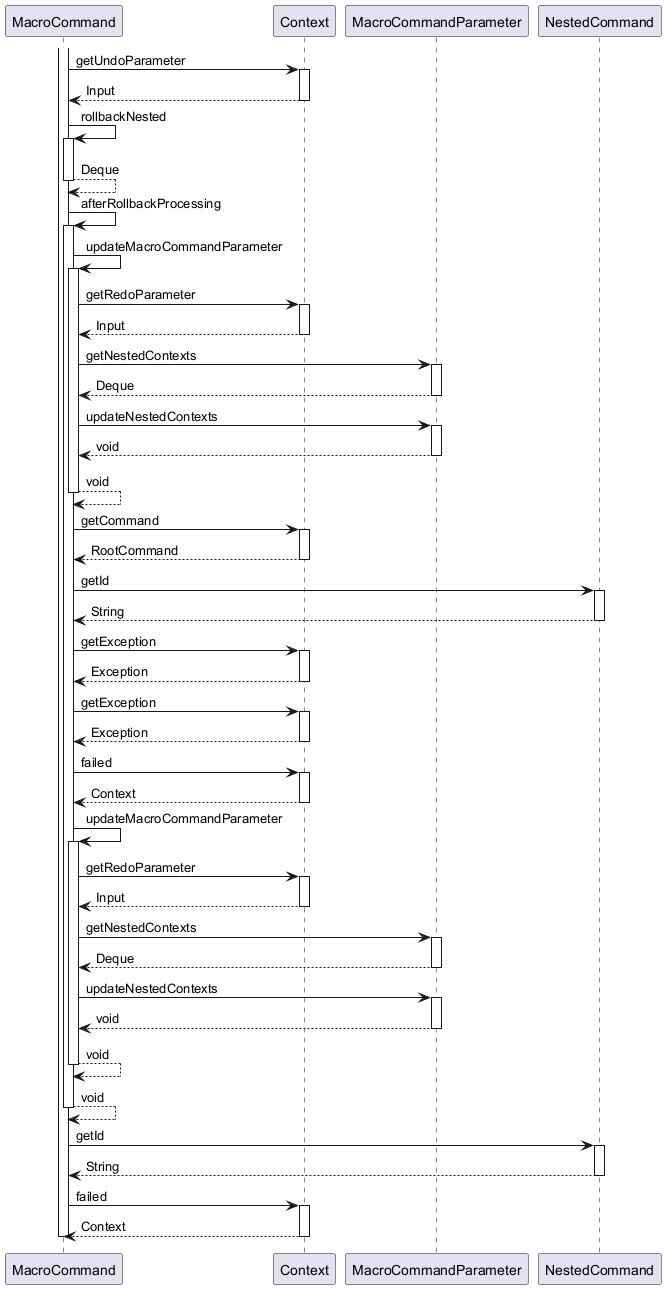

The diagram above was rendered by PlantUML. Its source (embedded in the PNG):
@startuml

participant MacroCommand
participant Context
participant MacroCommandParameter
participant NestedCommand

activate MacroCommand
	MacroCommand -> Context : getUndoParameter
	activate Context
		Context --> MacroCommand : Input
	deactivate Context
	MacroCommand -> MacroCommand : rollbackNested
	activate MacroCommand
		MacroCommand --> MacroCommand : Deque
	deactivate MacroCommand
	MacroCommand -> MacroCommand : afterRollbackProcessing
	activate MacroCommand
		MacroCommand -> MacroCommand : updateMacroCommandParameter
		activate MacroCommand
			MacroCommand -> Context : getRedoParameter
			activate Context
				Context --> MacroCommand : Input
			deactivate Context
			MacroCommand -> MacroCommandParameter : getNestedContexts
			activate MacroCommandParameter
				MacroCommandParameter --> MacroCommand : Deque
			deactivate MacroCommandParameter
			MacroCommand -> MacroCommandParameter : updateNestedContexts
			activate MacroCommandParameter
				MacroCommandParameter --> MacroCommand : void
			deactivate MacroCommandParameter
			MacroCommand --> MacroCommand : void
		deactivate MacroCommand
		MacroCommand -> Context : getCommand
		activate Context
			Context --> MacroCommand : RootCommand
		deactivate Context
		MacroCommand -> NestedCommand : getId
		activate NestedCommand
			NestedCommand --> MacroCommand : String
		deactivate NestedCommand
		MacroCommand -> Context : getException
		activate Context
			Context --> MacroCommand : Exception
		deactivate Context
		MacroCommand -> Context : getException
		activate Context
			Context --> MacroCommand : Exception
		deactivate Context
		MacroCommand -> Context : failed
		activate Context
			Context --> MacroCommand : Context
		deactivate Context
		MacroCommand -> MacroCommand : updateMacroCommandParameter
		activate MacroCommand
			MacroCommand -> Context : getRedoParameter
			activate Context
				Context --> MacroCommand : Input
			deactivate Context
			MacroCommand -> MacroCommandParameter : getNestedContexts
			activate MacroCommandParameter
				MacroCommandParameter --> MacroCommand : Deque
			deactivate MacroCommandParameter
			MacroCommand -> MacroCommandParameter : updateNestedContexts
			activate MacroCommandParameter
				MacroCommandParameter --> MacroCommand : void
			deactivate MacroCommandParameter
			MacroCommand --> MacroCommand : void
		deactivate MacroCommand
		MacroCommand --> MacroCommand : void
	deactivate MacroCommand
	MacroCommand -> NestedCommand : getId
	activate NestedCommand
		NestedCommand --> MacroCommand : String
	deactivate NestedCommand
	MacroCommand -> Context : failed
	activate Context
		Context --> MacroCommand : Context
	deactivate Context
deactivate MacroCommand

@enduml